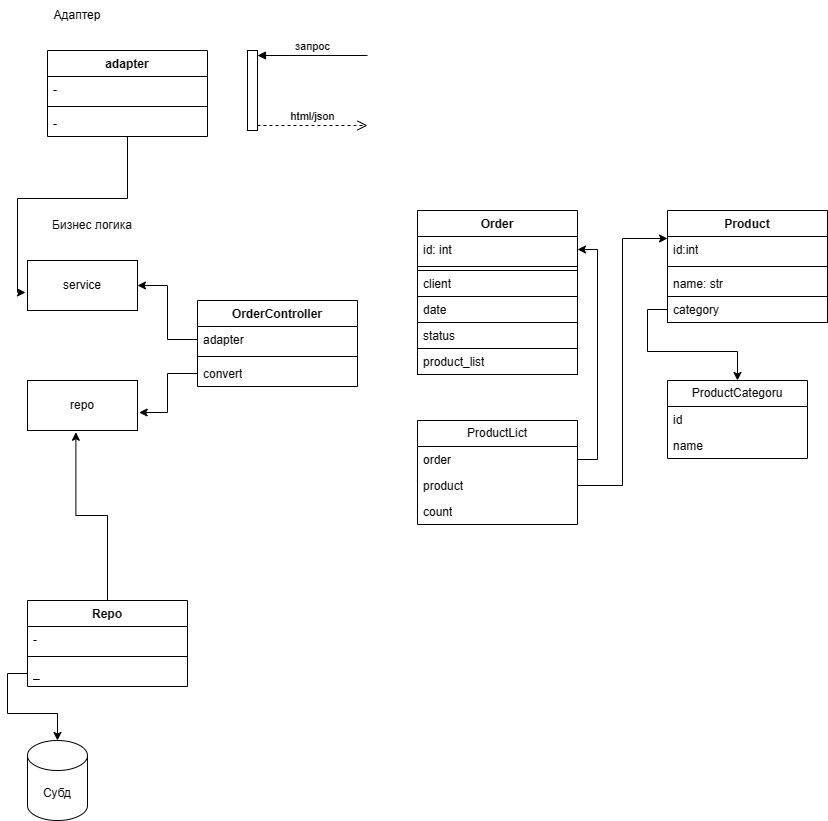

The diagram above was exported from draw.io. Its source (the exported page's mxGraphModel, read from the mxfile embedded in the PNG):
<mxGraphModel dx="1829" dy="569" grid="1" gridSize="10" guides="1" tooltips="1" connect="1" arrows="1" fold="1" page="1" pageScale="1" pageWidth="827" pageHeight="1169" math="0" shadow="0">
  <root>
    <mxCell id="0" />
    <mxCell id="1" parent="0" />
    <mxCell id="LbadYhecOHHx__h2OlOH-3" value="adapter" style="swimlane;fontStyle=1;align=center;verticalAlign=top;childLayout=stackLayout;horizontal=1;startSize=26;horizontalStack=0;resizeParent=1;resizeParentMax=0;resizeLast=0;collapsible=1;marginBottom=0;whiteSpace=wrap;html=1;" vertex="1" parent="1">
      <mxGeometry x="40" y="80" width="160" height="86" as="geometry" />
    </mxCell>
    <mxCell id="LbadYhecOHHx__h2OlOH-4" value="-" style="text;strokeColor=none;fillColor=none;align=left;verticalAlign=top;spacingLeft=4;spacingRight=4;overflow=hidden;rotatable=0;points=[[0,0.5],[1,0.5]];portConstraint=eastwest;whiteSpace=wrap;html=1;" vertex="1" parent="LbadYhecOHHx__h2OlOH-3">
      <mxGeometry y="26" width="160" height="26" as="geometry" />
    </mxCell>
    <mxCell id="LbadYhecOHHx__h2OlOH-5" value="" style="line;strokeWidth=1;fillColor=none;align=left;verticalAlign=middle;spacingTop=-1;spacingLeft=3;spacingRight=3;rotatable=0;labelPosition=right;points=[];portConstraint=eastwest;strokeColor=inherit;" vertex="1" parent="LbadYhecOHHx__h2OlOH-3">
      <mxGeometry y="52" width="160" height="8" as="geometry" />
    </mxCell>
    <mxCell id="LbadYhecOHHx__h2OlOH-6" value="-" style="text;strokeColor=none;fillColor=none;align=left;verticalAlign=top;spacingLeft=4;spacingRight=4;overflow=hidden;rotatable=0;points=[[0,0.5],[1,0.5]];portConstraint=eastwest;whiteSpace=wrap;html=1;" vertex="1" parent="LbadYhecOHHx__h2OlOH-3">
      <mxGeometry y="60" width="160" height="26" as="geometry" />
    </mxCell>
    <mxCell id="LbadYhecOHHx__h2OlOH-11" value="" style="html=1;points=[[0,0,0,0,5],[0,1,0,0,-5],[1,0,0,0,5],[1,1,0,0,-5]];perimeter=orthogonalPerimeter;outlineConnect=0;targetShapes=umlLifeline;portConstraint=eastwest;newEdgeStyle={&quot;curved&quot;:0,&quot;rounded&quot;:0};" vertex="1" parent="1">
      <mxGeometry x="240" y="80" width="10" height="80" as="geometry" />
    </mxCell>
    <mxCell id="LbadYhecOHHx__h2OlOH-12" value="запрос" style="html=1;verticalAlign=bottom;endArrow=block;curved=0;rounded=0;entryX=1;entryY=0;entryDx=0;entryDy=5;" edge="1" target="LbadYhecOHHx__h2OlOH-11" parent="1">
      <mxGeometry relative="1" as="geometry">
        <mxPoint x="360" y="85" as="sourcePoint" />
      </mxGeometry>
    </mxCell>
    <mxCell id="LbadYhecOHHx__h2OlOH-13" value="html/json" style="html=1;verticalAlign=bottom;endArrow=open;dashed=1;endSize=8;curved=0;rounded=0;exitX=1;exitY=1;exitDx=0;exitDy=-5;" edge="1" source="LbadYhecOHHx__h2OlOH-11" parent="1">
      <mxGeometry relative="1" as="geometry">
        <mxPoint x="360" y="155" as="targetPoint" />
      </mxGeometry>
    </mxCell>
    <mxCell id="LbadYhecOHHx__h2OlOH-14" value="Адаптер" style="text;html=1;strokeColor=none;fillColor=none;align=center;verticalAlign=middle;whiteSpace=wrap;rounded=0;" vertex="1" parent="1">
      <mxGeometry x="40" y="30" width="60" height="30" as="geometry" />
    </mxCell>
    <mxCell id="LbadYhecOHHx__h2OlOH-15" value="Бизнес логика" style="text;html=1;strokeColor=none;fillColor=none;align=center;verticalAlign=middle;whiteSpace=wrap;rounded=0;" vertex="1" parent="1">
      <mxGeometry x="20" y="240" width="130" height="30" as="geometry" />
    </mxCell>
    <mxCell id="LbadYhecOHHx__h2OlOH-16" value="service" style="html=1;whiteSpace=wrap;" vertex="1" parent="1">
      <mxGeometry x="20" y="290" width="110" height="50" as="geometry" />
    </mxCell>
    <mxCell id="LbadYhecOHHx__h2OlOH-17" value="repo" style="html=1;whiteSpace=wrap;" vertex="1" parent="1">
      <mxGeometry x="20" y="410" width="110" height="50" as="geometry" />
    </mxCell>
    <mxCell id="LbadYhecOHHx__h2OlOH-18" value="OrderController" style="swimlane;fontStyle=1;align=center;verticalAlign=top;childLayout=stackLayout;horizontal=1;startSize=26;horizontalStack=0;resizeParent=1;resizeParentMax=0;resizeLast=0;collapsible=1;marginBottom=0;whiteSpace=wrap;html=1;" vertex="1" parent="1">
      <mxGeometry x="190" y="330" width="160" height="86" as="geometry" />
    </mxCell>
    <mxCell id="LbadYhecOHHx__h2OlOH-19" value="adapter" style="text;strokeColor=none;fillColor=none;align=left;verticalAlign=top;spacingLeft=4;spacingRight=4;overflow=hidden;rotatable=0;points=[[0,0.5],[1,0.5]];portConstraint=eastwest;whiteSpace=wrap;html=1;" vertex="1" parent="LbadYhecOHHx__h2OlOH-18">
      <mxGeometry y="26" width="160" height="26" as="geometry" />
    </mxCell>
    <mxCell id="LbadYhecOHHx__h2OlOH-20" value="" style="line;strokeWidth=1;fillColor=none;align=left;verticalAlign=middle;spacingTop=-1;spacingLeft=3;spacingRight=3;rotatable=0;labelPosition=right;points=[];portConstraint=eastwest;strokeColor=inherit;" vertex="1" parent="LbadYhecOHHx__h2OlOH-18">
      <mxGeometry y="52" width="160" height="8" as="geometry" />
    </mxCell>
    <mxCell id="LbadYhecOHHx__h2OlOH-21" value="convert" style="text;strokeColor=none;fillColor=none;align=left;verticalAlign=top;spacingLeft=4;spacingRight=4;overflow=hidden;rotatable=0;points=[[0,0.5],[1,0.5]];portConstraint=eastwest;whiteSpace=wrap;html=1;" vertex="1" parent="LbadYhecOHHx__h2OlOH-18">
      <mxGeometry y="60" width="160" height="26" as="geometry" />
    </mxCell>
    <mxCell id="LbadYhecOHHx__h2OlOH-22" style="edgeStyle=orthogonalEdgeStyle;rounded=0;orthogonalLoop=1;jettySize=auto;html=1;entryX=1;entryY=0.5;entryDx=0;entryDy=0;" edge="1" parent="1" source="LbadYhecOHHx__h2OlOH-19" target="LbadYhecOHHx__h2OlOH-16">
      <mxGeometry relative="1" as="geometry" />
    </mxCell>
    <mxCell id="LbadYhecOHHx__h2OlOH-23" style="edgeStyle=orthogonalEdgeStyle;rounded=0;orthogonalLoop=1;jettySize=auto;html=1;entryX=-0.018;entryY=0.64;entryDx=0;entryDy=0;entryPerimeter=0;" edge="1" parent="1" source="LbadYhecOHHx__h2OlOH-3" target="LbadYhecOHHx__h2OlOH-16">
      <mxGeometry relative="1" as="geometry">
        <Array as="points">
          <mxPoint x="120" y="228" />
          <mxPoint x="10" y="228" />
          <mxPoint x="10" y="322" />
        </Array>
      </mxGeometry>
    </mxCell>
    <mxCell id="LbadYhecOHHx__h2OlOH-24" style="edgeStyle=orthogonalEdgeStyle;rounded=0;orthogonalLoop=1;jettySize=auto;html=1;entryX=1.015;entryY=0.64;entryDx=0;entryDy=0;entryPerimeter=0;" edge="1" parent="1" source="LbadYhecOHHx__h2OlOH-21" target="LbadYhecOHHx__h2OlOH-17">
      <mxGeometry relative="1" as="geometry" />
    </mxCell>
    <mxCell id="LbadYhecOHHx__h2OlOH-25" value="Order" style="swimlane;fontStyle=1;align=center;verticalAlign=top;childLayout=stackLayout;horizontal=1;startSize=26;horizontalStack=0;resizeParent=1;resizeParentMax=0;resizeLast=0;collapsible=1;marginBottom=0;whiteSpace=wrap;html=1;" vertex="1" parent="1">
      <mxGeometry x="410" y="240" width="160" height="164" as="geometry" />
    </mxCell>
    <mxCell id="LbadYhecOHHx__h2OlOH-26" value="id: int" style="text;strokeColor=none;fillColor=none;align=left;verticalAlign=top;spacingLeft=4;spacingRight=4;overflow=hidden;rotatable=0;points=[[0,0.5],[1,0.5]];portConstraint=eastwest;whiteSpace=wrap;html=1;" vertex="1" parent="LbadYhecOHHx__h2OlOH-25">
      <mxGeometry y="26" width="160" height="26" as="geometry" />
    </mxCell>
    <mxCell id="LbadYhecOHHx__h2OlOH-27" value="" style="line;strokeWidth=1;fillColor=none;align=left;verticalAlign=middle;spacingTop=-1;spacingLeft=3;spacingRight=3;rotatable=0;labelPosition=right;points=[];portConstraint=eastwest;strokeColor=inherit;" vertex="1" parent="LbadYhecOHHx__h2OlOH-25">
      <mxGeometry y="52" width="160" height="8" as="geometry" />
    </mxCell>
    <mxCell id="LbadYhecOHHx__h2OlOH-28" value="client" style="text;strokeColor=default;fillColor=none;align=left;verticalAlign=top;spacingLeft=4;spacingRight=4;overflow=hidden;rotatable=0;points=[[0,0.5],[1,0.5]];portConstraint=eastwest;whiteSpace=wrap;html=1;" vertex="1" parent="LbadYhecOHHx__h2OlOH-25">
      <mxGeometry y="60" width="160" height="26" as="geometry" />
    </mxCell>
    <mxCell id="LbadYhecOHHx__h2OlOH-30" value="date" style="text;strokeColor=default;fillColor=none;align=left;verticalAlign=top;spacingLeft=4;spacingRight=4;overflow=hidden;rotatable=0;points=[[0,0.5],[1,0.5]];portConstraint=eastwest;whiteSpace=wrap;html=1;" vertex="1" parent="LbadYhecOHHx__h2OlOH-25">
      <mxGeometry y="86" width="160" height="26" as="geometry" />
    </mxCell>
    <mxCell id="LbadYhecOHHx__h2OlOH-29" value="status" style="text;strokeColor=none;fillColor=none;align=left;verticalAlign=top;spacingLeft=4;spacingRight=4;overflow=hidden;rotatable=0;points=[[0,0.5],[1,0.5]];portConstraint=eastwest;whiteSpace=wrap;html=1;" vertex="1" parent="LbadYhecOHHx__h2OlOH-25">
      <mxGeometry y="112" width="160" height="26" as="geometry" />
    </mxCell>
    <mxCell id="LbadYhecOHHx__h2OlOH-33" value="product_list" style="text;strokeColor=default;fillColor=none;align=left;verticalAlign=top;spacingLeft=4;spacingRight=4;overflow=hidden;rotatable=0;points=[[0,0.5],[1,0.5]];portConstraint=eastwest;whiteSpace=wrap;html=1;" vertex="1" parent="LbadYhecOHHx__h2OlOH-25">
      <mxGeometry y="138" width="160" height="26" as="geometry" />
    </mxCell>
    <mxCell id="LbadYhecOHHx__h2OlOH-34" value="ProductLict" style="swimlane;fontStyle=0;childLayout=stackLayout;horizontal=1;startSize=26;fillColor=none;horizontalStack=0;resizeParent=1;resizeParentMax=0;resizeLast=0;collapsible=1;marginBottom=0;whiteSpace=wrap;html=1;" vertex="1" parent="1">
      <mxGeometry x="410" y="450" width="160" height="104" as="geometry" />
    </mxCell>
    <mxCell id="LbadYhecOHHx__h2OlOH-35" value="order" style="text;strokeColor=none;fillColor=none;align=left;verticalAlign=top;spacingLeft=4;spacingRight=4;overflow=hidden;rotatable=0;points=[[0,0.5],[1,0.5]];portConstraint=eastwest;whiteSpace=wrap;html=1;" vertex="1" parent="LbadYhecOHHx__h2OlOH-34">
      <mxGeometry y="26" width="160" height="26" as="geometry" />
    </mxCell>
    <mxCell id="LbadYhecOHHx__h2OlOH-36" value="product" style="text;strokeColor=none;fillColor=none;align=left;verticalAlign=top;spacingLeft=4;spacingRight=4;overflow=hidden;rotatable=0;points=[[0,0.5],[1,0.5]];portConstraint=eastwest;whiteSpace=wrap;html=1;" vertex="1" parent="LbadYhecOHHx__h2OlOH-34">
      <mxGeometry y="52" width="160" height="26" as="geometry" />
    </mxCell>
    <mxCell id="LbadYhecOHHx__h2OlOH-37" value="count" style="text;strokeColor=none;fillColor=none;align=left;verticalAlign=top;spacingLeft=4;spacingRight=4;overflow=hidden;rotatable=0;points=[[0,0.5],[1,0.5]];portConstraint=eastwest;whiteSpace=wrap;html=1;" vertex="1" parent="LbadYhecOHHx__h2OlOH-34">
      <mxGeometry y="78" width="160" height="26" as="geometry" />
    </mxCell>
    <mxCell id="LbadYhecOHHx__h2OlOH-40" style="edgeStyle=orthogonalEdgeStyle;rounded=0;orthogonalLoop=1;jettySize=auto;html=1;entryX=1;entryY=0.5;entryDx=0;entryDy=0;" edge="1" parent="1" source="LbadYhecOHHx__h2OlOH-35" target="LbadYhecOHHx__h2OlOH-26">
      <mxGeometry relative="1" as="geometry">
        <Array as="points">
          <mxPoint x="590" y="489" />
          <mxPoint x="590" y="279" />
        </Array>
      </mxGeometry>
    </mxCell>
    <mxCell id="LbadYhecOHHx__h2OlOH-42" value="Product" style="swimlane;fontStyle=1;align=center;verticalAlign=top;childLayout=stackLayout;horizontal=1;startSize=26;horizontalStack=0;resizeParent=1;resizeParentMax=0;resizeLast=0;collapsible=1;marginBottom=0;whiteSpace=wrap;html=1;" vertex="1" parent="1">
      <mxGeometry x="660" y="240" width="160" height="112" as="geometry" />
    </mxCell>
    <mxCell id="LbadYhecOHHx__h2OlOH-43" value="id:int" style="text;strokeColor=none;fillColor=none;align=left;verticalAlign=top;spacingLeft=4;spacingRight=4;overflow=hidden;rotatable=0;points=[[0,0.5],[1,0.5]];portConstraint=eastwest;whiteSpace=wrap;html=1;" vertex="1" parent="LbadYhecOHHx__h2OlOH-42">
      <mxGeometry y="26" width="160" height="26" as="geometry" />
    </mxCell>
    <mxCell id="LbadYhecOHHx__h2OlOH-44" value="" style="line;strokeWidth=1;fillColor=none;align=left;verticalAlign=middle;spacingTop=-1;spacingLeft=3;spacingRight=3;rotatable=0;labelPosition=right;points=[];portConstraint=eastwest;strokeColor=inherit;" vertex="1" parent="LbadYhecOHHx__h2OlOH-42">
      <mxGeometry y="52" width="160" height="8" as="geometry" />
    </mxCell>
    <mxCell id="LbadYhecOHHx__h2OlOH-45" value="name: str" style="text;strokeColor=none;fillColor=none;align=left;verticalAlign=top;spacingLeft=4;spacingRight=4;overflow=hidden;rotatable=0;points=[[0,0.5],[1,0.5]];portConstraint=eastwest;whiteSpace=wrap;html=1;" vertex="1" parent="LbadYhecOHHx__h2OlOH-42">
      <mxGeometry y="60" width="160" height="26" as="geometry" />
    </mxCell>
    <mxCell id="LbadYhecOHHx__h2OlOH-47" value="category" style="text;strokeColor=default;fillColor=none;align=left;verticalAlign=top;spacingLeft=4;spacingRight=4;overflow=hidden;rotatable=0;points=[[0,0.5],[1,0.5]];portConstraint=eastwest;whiteSpace=wrap;html=1;" vertex="1" parent="LbadYhecOHHx__h2OlOH-42">
      <mxGeometry y="86" width="160" height="26" as="geometry" />
    </mxCell>
    <mxCell id="LbadYhecOHHx__h2OlOH-46" style="edgeStyle=orthogonalEdgeStyle;rounded=0;orthogonalLoop=1;jettySize=auto;html=1;entryX=0;entryY=0.25;entryDx=0;entryDy=0;" edge="1" parent="1" source="LbadYhecOHHx__h2OlOH-36" target="LbadYhecOHHx__h2OlOH-42">
      <mxGeometry relative="1" as="geometry" />
    </mxCell>
    <mxCell id="LbadYhecOHHx__h2OlOH-48" value="ProductCategoru" style="swimlane;fontStyle=0;childLayout=stackLayout;horizontal=1;startSize=26;fillColor=none;horizontalStack=0;resizeParent=1;resizeParentMax=0;resizeLast=0;collapsible=1;marginBottom=0;whiteSpace=wrap;html=1;" vertex="1" parent="1">
      <mxGeometry x="660" y="410" width="140" height="78" as="geometry" />
    </mxCell>
    <mxCell id="LbadYhecOHHx__h2OlOH-49" value="id" style="text;strokeColor=none;fillColor=none;align=left;verticalAlign=top;spacingLeft=4;spacingRight=4;overflow=hidden;rotatable=0;points=[[0,0.5],[1,0.5]];portConstraint=eastwest;whiteSpace=wrap;html=1;" vertex="1" parent="LbadYhecOHHx__h2OlOH-48">
      <mxGeometry y="26" width="140" height="26" as="geometry" />
    </mxCell>
    <mxCell id="LbadYhecOHHx__h2OlOH-50" value="name" style="text;strokeColor=none;fillColor=none;align=left;verticalAlign=top;spacingLeft=4;spacingRight=4;overflow=hidden;rotatable=0;points=[[0,0.5],[1,0.5]];portConstraint=eastwest;whiteSpace=wrap;html=1;" vertex="1" parent="LbadYhecOHHx__h2OlOH-48">
      <mxGeometry y="52" width="140" height="26" as="geometry" />
    </mxCell>
    <mxCell id="LbadYhecOHHx__h2OlOH-52" style="edgeStyle=orthogonalEdgeStyle;rounded=0;orthogonalLoop=1;jettySize=auto;html=1;" edge="1" parent="1" source="LbadYhecOHHx__h2OlOH-47" target="LbadYhecOHHx__h2OlOH-48">
      <mxGeometry relative="1" as="geometry" />
    </mxCell>
    <mxCell id="LbadYhecOHHx__h2OlOH-53" value="Repo" style="swimlane;fontStyle=1;align=center;verticalAlign=top;childLayout=stackLayout;horizontal=1;startSize=26;horizontalStack=0;resizeParent=1;resizeParentMax=0;resizeLast=0;collapsible=1;marginBottom=0;whiteSpace=wrap;html=1;" vertex="1" parent="1">
      <mxGeometry x="20" y="630" width="160" height="86" as="geometry" />
    </mxCell>
    <mxCell id="LbadYhecOHHx__h2OlOH-54" value="-" style="text;strokeColor=none;fillColor=none;align=left;verticalAlign=top;spacingLeft=4;spacingRight=4;overflow=hidden;rotatable=0;points=[[0,0.5],[1,0.5]];portConstraint=eastwest;whiteSpace=wrap;html=1;" vertex="1" parent="LbadYhecOHHx__h2OlOH-53">
      <mxGeometry y="26" width="160" height="26" as="geometry" />
    </mxCell>
    <mxCell id="LbadYhecOHHx__h2OlOH-55" value="" style="line;strokeWidth=1;fillColor=none;align=left;verticalAlign=middle;spacingTop=-1;spacingLeft=3;spacingRight=3;rotatable=0;labelPosition=right;points=[];portConstraint=eastwest;strokeColor=inherit;" vertex="1" parent="LbadYhecOHHx__h2OlOH-53">
      <mxGeometry y="52" width="160" height="8" as="geometry" />
    </mxCell>
    <mxCell id="LbadYhecOHHx__h2OlOH-56" value="_" style="text;strokeColor=none;fillColor=none;align=left;verticalAlign=top;spacingLeft=4;spacingRight=4;overflow=hidden;rotatable=0;points=[[0,0.5],[1,0.5]];portConstraint=eastwest;whiteSpace=wrap;html=1;" vertex="1" parent="LbadYhecOHHx__h2OlOH-53">
      <mxGeometry y="60" width="160" height="26" as="geometry" />
    </mxCell>
    <mxCell id="LbadYhecOHHx__h2OlOH-57" style="edgeStyle=orthogonalEdgeStyle;rounded=0;orthogonalLoop=1;jettySize=auto;html=1;entryX=0.44;entryY=1.035;entryDx=0;entryDy=0;entryPerimeter=0;" edge="1" parent="1" source="LbadYhecOHHx__h2OlOH-53" target="LbadYhecOHHx__h2OlOH-17">
      <mxGeometry relative="1" as="geometry" />
    </mxCell>
    <mxCell id="LbadYhecOHHx__h2OlOH-58" value="Субд" style="shape=cylinder3;whiteSpace=wrap;html=1;boundedLbl=1;backgroundOutline=1;size=15;" vertex="1" parent="1">
      <mxGeometry x="20" y="770" width="60" height="80" as="geometry" />
    </mxCell>
    <mxCell id="LbadYhecOHHx__h2OlOH-60" style="edgeStyle=orthogonalEdgeStyle;rounded=0;orthogonalLoop=1;jettySize=auto;html=1;" edge="1" parent="1" source="LbadYhecOHHx__h2OlOH-56" target="LbadYhecOHHx__h2OlOH-58">
      <mxGeometry relative="1" as="geometry" />
    </mxCell>
  </root>
</mxGraphModel>